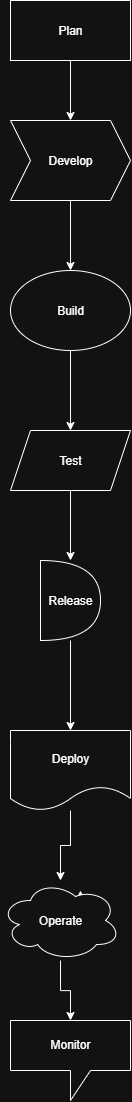

The diagram above was exported from draw.io. Its source (the exported page's mxGraphModel, read from the mxfile embedded in the PNG):
<mxGraphModel dx="2316" dy="1249" grid="1" gridSize="10" guides="1" tooltips="1" connect="1" arrows="1" fold="1" page="1" pageScale="1" pageWidth="850" pageHeight="1100" math="0" shadow="0">
  <root>
    <mxCell id="0" />
    <mxCell id="1" parent="0" />
    <mxCell id="w6vaFpVrH1C6CpPd4hhH-14" value="" style="edgeStyle=orthogonalEdgeStyle;rounded=0;orthogonalLoop=1;jettySize=auto;html=1;" edge="1" parent="1" source="w6vaFpVrH1C6CpPd4hhH-1" target="w6vaFpVrH1C6CpPd4hhH-2">
      <mxGeometry relative="1" as="geometry" />
    </mxCell>
    <mxCell id="w6vaFpVrH1C6CpPd4hhH-1" value="Plan" style="rounded=0;whiteSpace=wrap;html=1;" vertex="1" parent="1">
      <mxGeometry x="340" width="120" height="60" as="geometry" />
    </mxCell>
    <mxCell id="w6vaFpVrH1C6CpPd4hhH-15" value="" style="edgeStyle=orthogonalEdgeStyle;rounded=0;orthogonalLoop=1;jettySize=auto;html=1;" edge="1" parent="1" source="w6vaFpVrH1C6CpPd4hhH-2" target="w6vaFpVrH1C6CpPd4hhH-13">
      <mxGeometry relative="1" as="geometry" />
    </mxCell>
    <mxCell id="w6vaFpVrH1C6CpPd4hhH-2" value="Develop" style="shape=step;perimeter=stepPerimeter;whiteSpace=wrap;html=1;fixedSize=1;" vertex="1" parent="1">
      <mxGeometry x="340" y="120" width="120" height="80" as="geometry" />
    </mxCell>
    <mxCell id="w6vaFpVrH1C6CpPd4hhH-22" value="" style="edgeStyle=orthogonalEdgeStyle;rounded=0;orthogonalLoop=1;jettySize=auto;html=1;" edge="1" parent="1" source="w6vaFpVrH1C6CpPd4hhH-5" target="w6vaFpVrH1C6CpPd4hhH-6">
      <mxGeometry relative="1" as="geometry" />
    </mxCell>
    <mxCell id="w6vaFpVrH1C6CpPd4hhH-5" value="Release" style="shape=or;whiteSpace=wrap;html=1;" vertex="1" parent="1">
      <mxGeometry x="370" y="560" width="60" height="80" as="geometry" />
    </mxCell>
    <mxCell id="w6vaFpVrH1C6CpPd4hhH-21" value="" style="edgeStyle=orthogonalEdgeStyle;rounded=0;orthogonalLoop=1;jettySize=auto;html=1;" edge="1" parent="1" source="w6vaFpVrH1C6CpPd4hhH-6" target="w6vaFpVrH1C6CpPd4hhH-8">
      <mxGeometry relative="1" as="geometry" />
    </mxCell>
    <mxCell id="w6vaFpVrH1C6CpPd4hhH-6" value="Deploy" style="shape=document;whiteSpace=wrap;html=1;boundedLbl=1;" vertex="1" parent="1">
      <mxGeometry x="340" y="730" width="120" height="80" as="geometry" />
    </mxCell>
    <mxCell id="w6vaFpVrH1C6CpPd4hhH-7" value="Monitor" style="shape=callout;whiteSpace=wrap;html=1;perimeter=calloutPerimeter;" vertex="1" parent="1">
      <mxGeometry x="340" y="1020" width="120" height="80" as="geometry" />
    </mxCell>
    <mxCell id="w6vaFpVrH1C6CpPd4hhH-20" value="" style="edgeStyle=orthogonalEdgeStyle;rounded=0;orthogonalLoop=1;jettySize=auto;html=1;" edge="1" parent="1" source="w6vaFpVrH1C6CpPd4hhH-8" target="w6vaFpVrH1C6CpPd4hhH-7">
      <mxGeometry relative="1" as="geometry" />
    </mxCell>
    <mxCell id="w6vaFpVrH1C6CpPd4hhH-25" style="edgeStyle=orthogonalEdgeStyle;rounded=0;orthogonalLoop=1;jettySize=auto;html=1;exitX=0.625;exitY=0.2;exitDx=0;exitDy=0;exitPerimeter=0;" edge="1" parent="1" source="w6vaFpVrH1C6CpPd4hhH-8">
      <mxGeometry relative="1" as="geometry">
        <mxPoint x="410" y="890" as="targetPoint" />
      </mxGeometry>
    </mxCell>
    <mxCell id="w6vaFpVrH1C6CpPd4hhH-8" value="Operate" style="ellipse;shape=cloud;whiteSpace=wrap;html=1;" vertex="1" parent="1">
      <mxGeometry x="330" y="880" width="120" height="80" as="geometry" />
    </mxCell>
    <mxCell id="w6vaFpVrH1C6CpPd4hhH-24" value="" style="edgeStyle=orthogonalEdgeStyle;rounded=0;orthogonalLoop=1;jettySize=auto;html=1;" edge="1" parent="1" source="w6vaFpVrH1C6CpPd4hhH-13" target="w6vaFpVrH1C6CpPd4hhH-19">
      <mxGeometry relative="1" as="geometry" />
    </mxCell>
    <mxCell id="w6vaFpVrH1C6CpPd4hhH-13" value="Build" style="ellipse;whiteSpace=wrap;html=1;" vertex="1" parent="1">
      <mxGeometry x="340" y="270" width="120" height="80" as="geometry" />
    </mxCell>
    <mxCell id="w6vaFpVrH1C6CpPd4hhH-23" value="" style="edgeStyle=orthogonalEdgeStyle;rounded=0;orthogonalLoop=1;jettySize=auto;html=1;" edge="1" parent="1" source="w6vaFpVrH1C6CpPd4hhH-19" target="w6vaFpVrH1C6CpPd4hhH-5">
      <mxGeometry relative="1" as="geometry" />
    </mxCell>
    <mxCell id="w6vaFpVrH1C6CpPd4hhH-19" value="Test" style="shape=parallelogram;perimeter=parallelogramPerimeter;whiteSpace=wrap;html=1;fixedSize=1;" vertex="1" parent="1">
      <mxGeometry x="340" y="430" width="120" height="60" as="geometry" />
    </mxCell>
  </root>
</mxGraphModel>